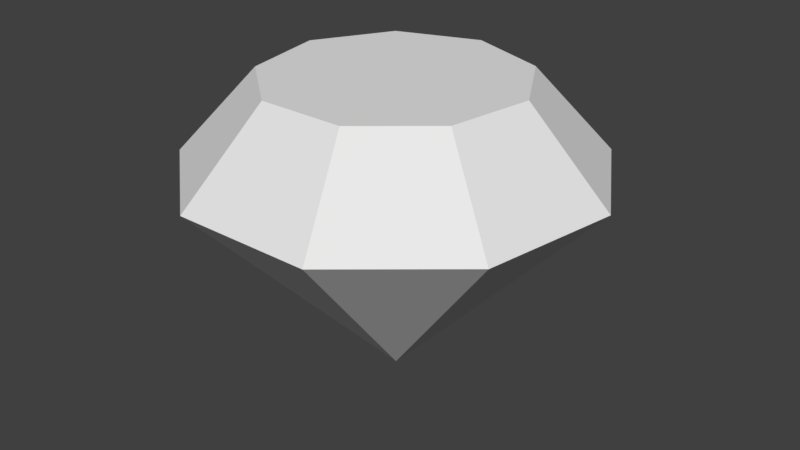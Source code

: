 # Source: 50Jewel.blend  (saved by Blender 2.79.0; exported with 4.5.12 LTS)
import bpy
from mathutils import Matrix  # noqa: F401  (used for matrix-valued properties, if any)

bpy.ops.wm.read_factory_settings(use_empty=True)
scene = bpy.context.scene
scene.name = 'Scene'

# ---- collections
col_collection_1 = bpy.data.collections.new('Collection 1'); scene.collection.children.link(col_collection_1)

# ---- world
world_world = bpy.data.worlds.new('World'); scene.world = world_world
world_world.color = (0.05088, 0.05088, 0.05088)
world_world.use_sun_shadow = False
world_world.sun_shadow_jitter_overblur = 0.0
world_world.cycles.sampling_method = 'MANUAL'

# ---- meshes
me_sphere = bpy.data.meshes.new('Sphere')
me_sphere.from_pydata([(0.0, 0.0, 0.0), (0.3778, 0.4503, 1.389), (0.6113, 0.7286, 0.9894), (0.5789, 0.1021, 1.389), (0.9366, 0.1651, 0.9894), (0.509, -0.2939, 1.389), (0.8236, -0.4755, 0.9894), (0.201, -0.5523, 1.389), (0.3253, -0.8937, 0.9894), (-2.99e-08, -8.215e-08, 1.389), (-0.201, -0.5523, 1.389), (-0.3253, -0.8937, 0.9894), (-0.509, -0.2939, 1.389), (-0.8236, -0.4755, 0.9894), (-0.5789, 0.1021, 1.389), (-0.9366, 0.1651, 0.9894), (-0.3778, 0.4503, 1.389), (-0.6113, 0.7286, 0.9894), (-1.524e-07, 0.5878, 1.389), (-1.524e-07, 0.9511, 0.9894)], [], [(19, 18, 1, 2), (18, 9, 1), (6, 8, 0), (2, 1, 3, 4), (4, 6, 0), (1, 9, 3), (8, 11, 0), (4, 3, 5, 6), (3, 9, 5), (11, 13, 0), (6, 5, 7, 8), (5, 9, 7), (13, 15, 0), (8, 7, 10, 11), (7, 9, 10), (15, 17, 0), (11, 10, 12, 13), (10, 9, 12), (17, 19, 0), (13, 12, 14, 15), (12, 9, 14), (2, 0, 19), (15, 14, 16, 17), (14, 9, 16), (17, 16, 18, 19), (16, 9, 18), (0, 2, 4)])
_uv = me_sphere.uv_layers.new(name='UVMap')
_uv.uv.foreach_set('vector', [0.5723, 0.9999, 0.4707, 0.9418, 0.4954, 0.8581, 0.6123, 0.8645, 0.7837, 0.2361, 0.7199, 0.1257, 0.8397, 0.1693, 0.3667, 0.5492, 0.2256, 0.5492, 0.2962, 0.26, 0.6123, 0.8645, 0.4954, 0.8581, 0.48, 0.7723, 0.5874, 0.7257, 0.492, 0.4842, 0.3667, 0.5492, 0.2962, 0.26, 0.8397, 0.1693, 0.7199, 0.1257, 0.8397, 0.08208, 0.2256, 0.5492, 0.1004, 0.4842, 0.2962, 0.26, 0.5874, 0.7257, 0.48, 0.7723, 0.4278, 0.7024, 0.5029, 0.6126, 0.8397, 0.08208, 0.7199, 0.1257, 0.7837, 0.01528, 0.1004, 0.4842, 0.01912, 0.3688, 0.2962, 0.26, 0.5029, 0.6126, 0.4278, 0.7024, 0.3498, 0.6634, 0.3768, 0.5494, 0.7837, 0.01528, 0.7199, 0.1257, 0.6978, 0.0001344, 0.01912, 0.3688, 0.0001344, 0.229, 0.2962, 0.26, 0.3768, 0.5494, 0.3498, 0.6634, 0.2626, 0.6634, 0.2357, 0.5494, 0.6978, 0.0001344, 0.7199, 0.1257, 0.6223, 0.04374, 0.0001344, 0.229, 0.04767, 0.09617, 0.2962, 0.26, 0.2357, 0.5494, 0.2626, 0.6634, 0.1846, 0.7024, 0.1095, 0.6126, 0.6223, 0.04374, 0.7199, 0.1257, 0.5925, 0.1257, 0.04767, 0.09617, 0.151, 0.0001344, 0.2962, 0.26, 0.1095, 0.6126, 0.1846, 0.7024, 0.1324, 0.7723, 0.02504, 0.7257, 0.5925, 0.1257, 0.7199, 0.1257, 0.6223, 0.2076, 0.5732, 0.3688, 0.2962, 0.26, 0.5922, 0.229, 0.02504, 0.7257, 0.1324, 0.7723, 0.117, 0.8581, 0.0001344, 0.8645, 0.6223, 0.2076, 0.7199, 0.1257, 0.6978, 0.2512, 0.0001344, 0.8645, 0.117, 0.8581, 0.1417, 0.9418, 0.04008, 0.9999, 0.6978, 0.2512, 0.7199, 0.1257, 0.7837, 0.2361, 0.2962, 0.26, 0.5732, 0.3688, 0.492, 0.4842])
me_sphere.use_remesh_preserve_volume = False
me_sphere.use_remesh_preserve_attributes = False
me_sphere.use_mirror_vertex_groups = False
me_sphere.update()

# ---- objects
ob_sphere_001 = bpy.data.objects.new('Sphere.001', me_sphere)

# ---- transforms, parenting, visibility, modifiers, constraints
ob_sphere_001.location = (2.98e-08, 0.0, 0.0)
ob_sphere_001.lineart.crease_threshold = 0.0

# ---- collection membership
col_collection_1.objects.link(ob_sphere_001)

# ---- scene / render settings (as saved in the file)
scene.frame_start = 1; scene.frame_end = 250; scene.frame_set(1)
scene.render.engine = 'BLENDER_EEVEE_NEXT'
scene.render.resolution_percentage = 50
scene.render.dither_intensity = 0.0
scene.cycles.use_denoising = False
scene.cycles.samples = 128
scene.cycles.sampling_pattern = 'TABULATED_SOBOL'
scene.cycles.use_adaptive_sampling = False
scene.cycles.use_light_tree = False
scene.cycles.blur_glossy = 0.0
scene.cycles.sample_clamp_indirect = 0.0
scene.view_settings.view_transform = 'Standard'
bpy.context.view_layer.update()

# ---- added for rendering (the .blend has no active camera and no usable light): camera, sun
cam_auto = bpy.data.cameras.new('AutoCamera')
cam_auto.lens = 50.0
cam_auto.sensor_width = 36.0
cam_auto.clip_end = 1000.0
ob_auto_camera = bpy.data.objects.new('AutoCamera', cam_auto)
scene.collection.objects.link(ob_auto_camera)
ob_auto_camera.location = (2.75098, -3.2725, 2.89514)
ob_auto_camera.rotation_euler = (1.09748, -7.21219e-08, 0.694738)
scene.camera = ob_auto_camera
light_auto_sun = bpy.data.lights.new('AutoSun', 'SUN')
light_auto_sun.energy = 3.0
light_auto_sun.angle = 0.0523599
ob_auto_sun = bpy.data.objects.new('AutoSun', light_auto_sun)
scene.collection.objects.link(ob_auto_sun)
ob_auto_sun.rotation_euler = (0.872665, 0.174533, 0.523599)
bpy.context.view_layer.update()
